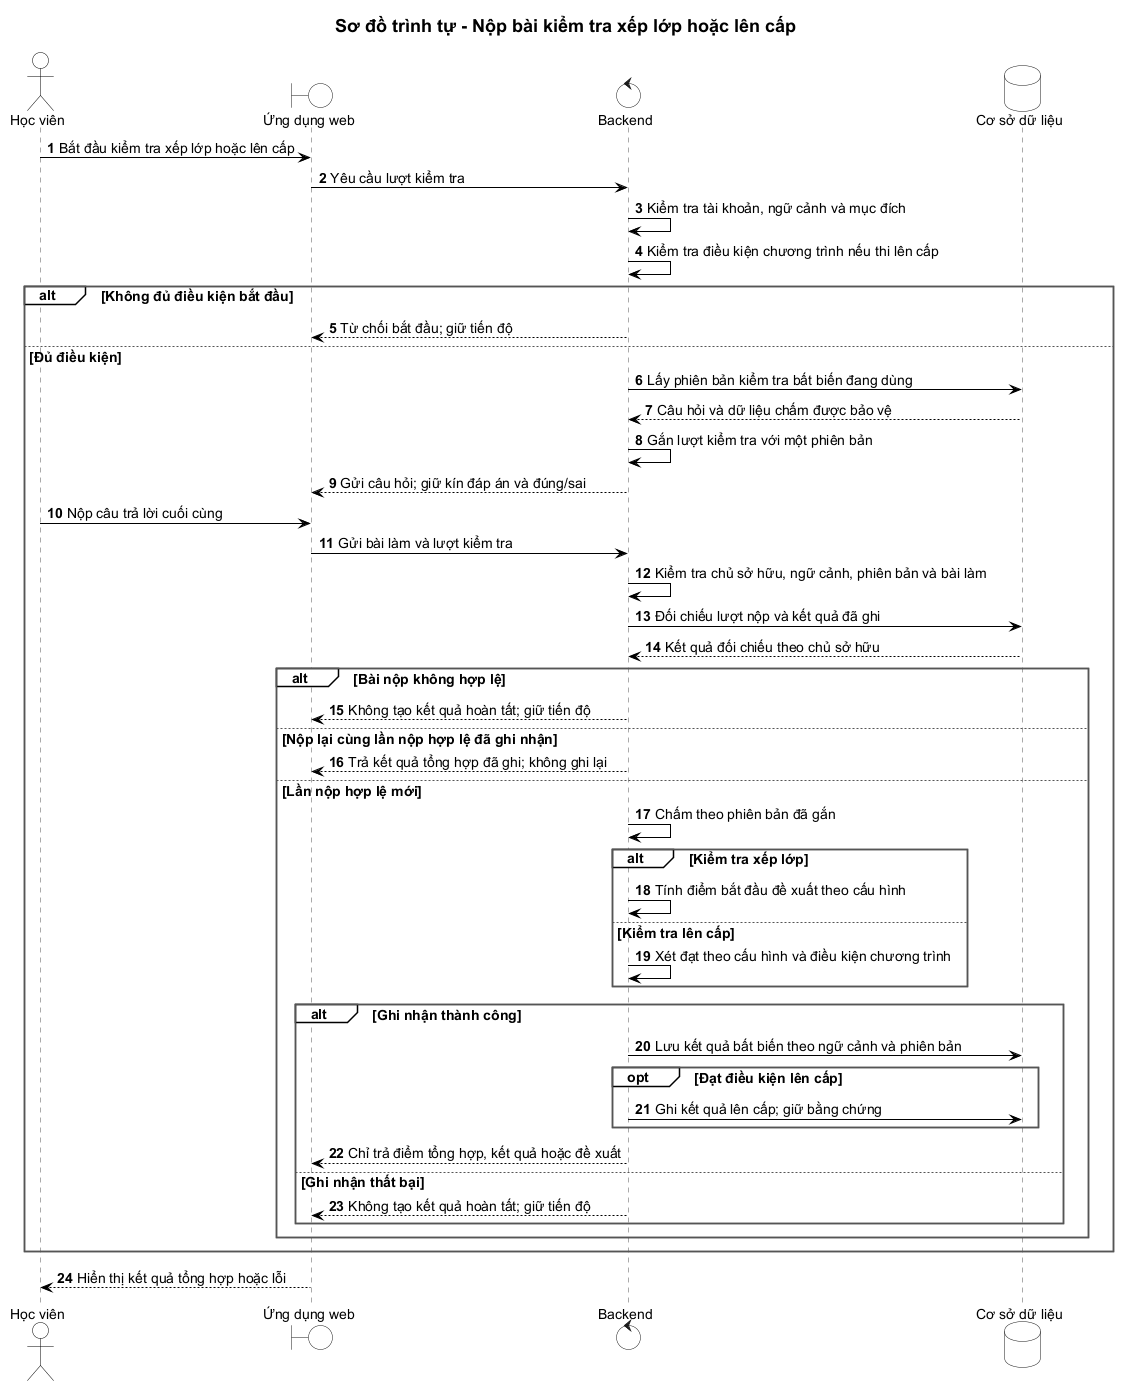

The diagram above was rendered by PlantUML. Its source (embedded in the PNG):
@startuml
!include ../style.puml
' diagram-id: SEQ-07
' classification: TARGET
' authority: ADR-031, ADR-032, ADR-033, ADR-035, ADR-036; UC-02, UC-05
' MVP purposes: Placement and Level-up only; no Reassessment.
' AssessmentResult retains separate assessmentType/deliveryMode classifications.
' Count/time/threshold/mapping are configuration, not platform invariants.
' No per-item correctness during attempt, or keys/solutions after submission.
' A deliberate new attempt is separate; same submission is idempotent.
' Incomplete Placement preserves prior starting point; assessment does not qualify streak.
' Passed Level-up evidence survives next-level content being locked/coming soon.
title Sơ đồ trình tự - Nộp bài kiểm tra xếp lớp hoặc lên cấp
autonumber
actor "Học viên" as Learner
boundary "Ứng dụng web" as Web
control "Backend" as Server
database "Cơ sở dữ liệu" as DB

Learner -> Web : Bắt đầu kiểm tra xếp lớp hoặc lên cấp
Web -> Server : Yêu cầu lượt kiểm tra
Server -> Server : Kiểm tra tài khoản, ngữ cảnh và mục đích
Server -> Server : Kiểm tra điều kiện chương trình nếu thi lên cấp
alt Không đủ điều kiện bắt đầu
  Server --> Web : Từ chối bắt đầu; giữ tiến độ
else Đủ điều kiện
  Server -> DB : Lấy phiên bản kiểm tra bất biến đang dùng
  DB --> Server : Câu hỏi và dữ liệu chấm được bảo vệ
  Server -> Server : Gắn lượt kiểm tra với một phiên bản
  Server --> Web : Gửi câu hỏi; giữ kín đáp án và đúng/sai
  Learner -> Web : Nộp câu trả lời cuối cùng
  Web -> Server : Gửi bài làm và lượt kiểm tra
  Server -> Server : Kiểm tra chủ sở hữu, ngữ cảnh, phiên bản và bài làm
  Server -> DB : Đối chiếu lượt nộp và kết quả đã ghi
  DB --> Server : Kết quả đối chiếu theo chủ sở hữu
  alt Bài nộp không hợp lệ
    Server --> Web : Không tạo kết quả hoàn tất; giữ tiến độ
  else Nộp lại cùng lần nộp hợp lệ đã ghi nhận
    Server --> Web : Trả kết quả tổng hợp đã ghi; không ghi lại
  else Lần nộp hợp lệ mới
    Server -> Server : Chấm theo phiên bản đã gắn
    alt Kiểm tra xếp lớp
      Server -> Server : Tính điểm bắt đầu đề xuất theo cấu hình
    else Kiểm tra lên cấp
      Server -> Server : Xét đạt theo cấu hình và điều kiện chương trình
    end
    alt Ghi nhận thành công
      Server -> DB : Lưu kết quả bất biến theo ngữ cảnh và phiên bản
      opt Đạt điều kiện lên cấp
        Server -> DB : Ghi kết quả lên cấp; giữ bằng chứng
      end
      Server --> Web : Chỉ trả điểm tổng hợp, kết quả hoặc đề xuất
    else Ghi nhận thất bại
      Server --> Web : Không tạo kết quả hoàn tất; giữ tiến độ
    end
  end
end
Web --> Learner : Hiển thị kết quả tổng hợp hoặc lỗi
@enduml